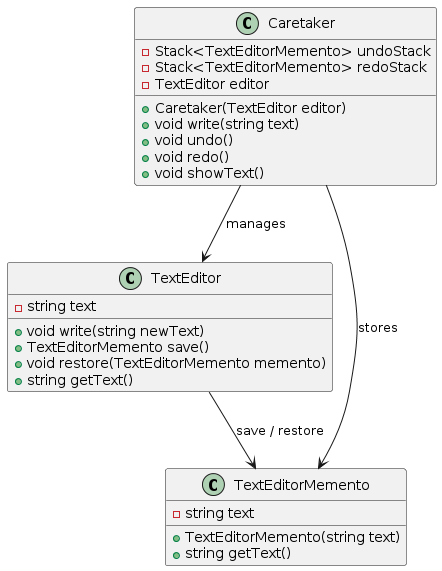

The diagram above was rendered by PlantUML. Its source (embedded in the PNG):
@startuml
class TextEditor {
    -string text
    +void write(string newText)
    +TextEditorMemento save()
    +void restore(TextEditorMemento memento)
    +string getText()
}

class TextEditorMemento {
    -string text
    +TextEditorMemento(string text)
    +string getText()
}

class Caretaker {
    -Stack<TextEditorMemento> undoStack
    -Stack<TextEditorMemento> redoStack
    -TextEditor editor
    +Caretaker(TextEditor editor)
    +void write(string text)
    +void undo()
    +void redo()
    +void showText()
}

TextEditor --> TextEditorMemento : save / restore
Caretaker --> TextEditor : manages
Caretaker --> TextEditorMemento : stores
@enduml